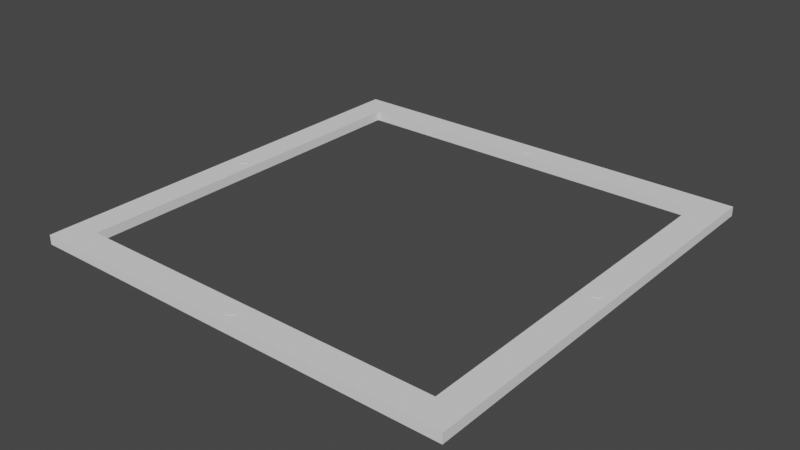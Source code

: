 # Source: DiffusionHolder_dev.blend  (saved by Blender 3.3.6; exported with 4.5.12 LTS)
import bpy
from mathutils import Matrix  # noqa: F401  (used for matrix-valued properties, if any)

bpy.ops.wm.read_factory_settings(use_empty=True)
scene = bpy.context.scene
scene.name = 'Scene'

# ---- collections
col_collection = bpy.data.collections.new('Collection'); scene.collection.children.link(col_collection)

# ---- world
world_world = bpy.data.worlds.new('World'); scene.world = world_world
world_world.use_nodes = True; world_world.node_tree.nodes.clear()
_N = world_world.node_tree.nodes; _L = world_world.node_tree.links
n0 = _N.new('ShaderNodeOutputWorld'); n0.name = 'World Output'; n0.location = (300, 300)
n1 = _N.new('ShaderNodeBackground'); n1.name = 'Background'; n1.location = (10, 300)
n1.inputs[0].default_value = (0.05088, 0.05088, 0.05088, 1.0)
_L.new(n1.outputs[0], n0.inputs[0])
n0.is_active_output = True
world_world.color = (0.05088, 0.05088, 0.05088)
world_world.use_sun_shadow = False
world_world.sun_shadow_jitter_overblur = 0.0

# ---- meshes
me_cube_003 = bpy.data.meshes.new('Cube.003')
me_cube_003.from_pydata([(-67.96, -52.28, -3.815e-06), (-67.96, -52.28, 3.815e-06), (-67.96, 52.28, -3.815e-06), (-67.96, 52.28, 3.815e-06), (67.96, -52.28, -3.815e-06), (67.96, -52.28, 3.815e-06), (67.96, 52.28, -3.815e-06), (67.96, 52.28, 3.815e-06), (-59.1, 45.46, -3.815e-06), (59.1, 45.46, -3.815e-06), (-59.1, -45.46, -3.815e-06), (59.1, -45.46, -3.815e-06), (59.1, 45.46, 3.815e-06), (-59.1, 45.46, 3.815e-06), (-59.1, -45.46, 3.815e-06), (59.1, -45.46, 3.815e-06)], [], [(0, 1, 3, 2), (2, 3, 7, 6), (6, 7, 5, 4), (4, 5, 1, 0), (10, 0, 2, 6, 4, 11, 9, 8), (4, 0, 10, 11), (14, 1, 5, 15), (15, 5, 7, 3, 1, 14, 13, 12), (14, 10, 8, 13), (13, 8, 9, 12), (9, 11, 15, 12), (11, 10, 14, 15)])
_uv = me_cube_003.uv_layers.new(name='UVMap')
_uv.uv.foreach_set('vector', [0.375, 0.0, 0.625, 0.0, 0.625, 0.25, 0.375, 0.25, 0.375, 0.25, 0.625, 0.25, 0.625, 0.5, 0.375, 0.5, 0.375, 0.5, 0.625, 0.5, 0.625, 0.75, 0.375, 0.75, 0.375, 0.75, 0.625, 0.75, 0.625, 1.0, 0.375, 1.0, 0.1413, 0.7337, 0.125, 0.75, 0.125, 0.5, 0.375, 0.5, 0.375, 0.75, 0.3587, 0.7337, 0.3587, 0.5163, 0.1413, 0.5163, 0.375, 0.75, 0.125, 0.75, 0.1413, 0.7337, 0.3587, 0.7337, 0.8587, 0.7337, 0.875, 0.75, 0.625, 0.75, 0.6413, 0.7337, 0.6413, 0.7337, 0.625, 0.75, 0.625, 0.5, 0.875, 0.5, 0.875, 0.75, 0.8587, 0.7337, 0.8587, 0.5163, 0.6413, 0.5163, 0.375, 0.0, 0.375, 0.0, 0.375, 0.25, 0.375, 0.25, 0.375, 0.25, 0.375, 0.25, 0.375, 0.5, 0.375, 0.5, 0.375, 0.5, 0.375, 0.75, 0.375, 0.75, 0.375, 0.5, 0.375, 0.75, 0.375, 1.0, 0.375, 1.0, 0.375, 0.75])
me_cube_003.materials.append(None)
me_cube_003.update()
me_cylinder = bpy.data.meshes.new('Cylinder')
me_cylinder.from_pydata([(0.0, 8.104, -7.629e-06), (0.0, 8.104, 7.629e-06), (1.581, 7.948, -7.629e-06), (1.581, 7.948, 7.629e-06), (3.101, 7.487, -7.629e-06), (3.101, 7.487, 7.629e-06), (4.502, 6.738, -7.629e-06), (4.502, 6.738, 7.629e-06), (5.731, 5.731, -7.629e-06), (5.731, 5.731, 7.629e-06), (6.738, 4.502, -7.629e-06), (6.738, 4.502, 7.629e-06), (7.487, 3.101, -7.629e-06), (7.487, 3.101, 7.629e-06), (7.948, 1.581, -7.629e-06), (7.948, 1.581, 7.629e-06), (8.104, 0.0, -7.629e-06), (8.104, 0.0, 7.629e-06), (7.948, -1.581, -7.629e-06), (7.948, -1.581, 7.629e-06), (7.487, -3.101, -7.629e-06), (7.487, -3.101, 7.629e-06), (6.738, -4.502, -7.629e-06), (6.738, -4.502, 7.629e-06), (5.731, -5.731, -7.629e-06), (5.731, -5.731, 7.629e-06), (4.502, -6.738, -7.629e-06), (4.502, -6.738, 7.629e-06), (3.101, -7.487, -7.629e-06), (3.101, -7.487, 7.629e-06), (1.581, -7.948, -7.629e-06), (1.581, -7.948, 7.629e-06), (0.0, -8.104, -7.629e-06), (0.0, -8.104, 7.629e-06), (-1.581, -7.948, -7.629e-06), (-1.581, -7.948, 7.629e-06), (-3.101, -7.487, -7.629e-06), (-3.101, -7.487, 7.629e-06), (-4.502, -6.738, -7.629e-06), (-4.502, -6.738, 7.629e-06), (-5.731, -5.731, -7.629e-06), (-5.731, -5.731, 7.629e-06), (-6.738, -4.502, -7.629e-06), (-6.738, -4.502, 7.629e-06), (-7.487, -3.101, -7.629e-06), (-7.487, -3.101, 7.629e-06), (-7.948, -1.581, -7.629e-06), (-7.948, -1.581, 7.629e-06), (-8.104, 0.0, -7.629e-06), (-8.104, 0.0, 7.629e-06), (-7.948, 1.581, -7.629e-06), (-7.948, 1.581, 7.629e-06), (-7.487, 3.101, -7.629e-06), (-7.487, 3.101, 7.629e-06), (-6.738, 4.502, -7.629e-06), (-6.738, 4.502, 7.629e-06), (-5.731, 5.731, -7.629e-06), (-5.731, 5.731, 7.629e-06), (-4.502, 6.738, -7.629e-06), (-4.502, 6.738, 7.629e-06), (-3.101, 7.487, -7.629e-06), (-3.101, 7.487, 7.629e-06), (-1.581, 7.948, -7.629e-06), (-1.581, 7.948, 7.629e-06)], [], [(0, 1, 3, 2), (2, 3, 5, 4), (4, 5, 7, 6), (6, 7, 9, 8), (8, 9, 11, 10), (10, 11, 13, 12), (12, 13, 15, 14), (14, 15, 17, 16), (16, 17, 19, 18), (18, 19, 21, 20), (20, 21, 23, 22), (22, 23, 25, 24), (24, 25, 27, 26), (26, 27, 29, 28), (28, 29, 31, 30), (30, 31, 33, 32), (32, 33, 35, 34), (34, 35, 37, 36), (36, 37, 39, 38), (38, 39, 41, 40), (40, 41, 43, 42), (42, 43, 45, 44), (44, 45, 47, 46), (46, 47, 49, 48), (48, 49, 51, 50), (50, 51, 53, 52), (52, 53, 55, 54), (54, 55, 57, 56), (56, 57, 59, 58), (58, 59, 61, 60), (3, 1, 63, 61, 59, 57, 55, 53, 51, 49, 47, 45, 43, 41, 39, 37, 35, 33, 31, 29, 27, 25, 23, 21, 19, 17, 15, 13, 11, 9, 7, 5), (60, 61, 63, 62), (62, 63, 1, 0), (0, 2, 4, 6, 8, 10, 12, 14, 16, 18, 20, 22, 24, 26, 28, 30, 32, 34, 36, 38, 40, 42, 44, 46, 48, 50, 52, 54, 56, 58, 60, 62)])
_uv = me_cylinder.uv_layers.new(name='UVMap')
_uv.uv.foreach_set('vector', [1.0, 0.5, 1.0, 1.0, 0.9688, 1.0, 0.9688, 0.5, 0.9688, 0.5, 0.9688, 1.0, 0.9375, 1.0, 0.9375, 0.5, 0.9375, 0.5, 0.9375, 1.0, 0.9062, 1.0, 0.9062, 0.5, 0.9062, 0.5, 0.9062, 1.0, 0.875, 1.0, 0.875, 0.5, 0.875, 0.5, 0.875, 1.0, 0.8438, 1.0, 0.8438, 0.5, 0.8438, 0.5, 0.8438, 1.0, 0.8125, 1.0, 0.8125, 0.5, 0.8125, 0.5, 0.8125, 1.0, 0.7812, 1.0, 0.7812, 0.5, 0.7812, 0.5, 0.7812, 1.0, 0.75, 1.0, 0.75, 0.5, 0.75, 0.5, 0.75, 1.0, 0.7188, 1.0, 0.7188, 0.5, 0.7188, 0.5, 0.7188, 1.0, 0.6875, 1.0, 0.6875, 0.5, 0.6875, 0.5, 0.6875, 1.0, 0.6562, 1.0, 0.6562, 0.5, 0.6562, 0.5, 0.6562, 1.0, 0.625, 1.0, 0.625, 0.5, 0.625, 0.5, 0.625, 1.0, 0.5938, 1.0, 0.5938, 0.5, 0.5938, 0.5, 0.5938, 1.0, 0.5625, 1.0, 0.5625, 0.5, 0.5625, 0.5, 0.5625, 1.0, 0.5312, 1.0, 0.5312, 0.5, 0.5312, 0.5, 0.5312, 1.0, 0.5, 1.0, 0.5, 0.5, 0.5, 0.5, 0.5, 1.0, 0.4688, 1.0, 0.4688, 0.5, 0.4688, 0.5, 0.4688, 1.0, 0.4375, 1.0, 0.4375, 0.5, 0.4375, 0.5, 0.4375, 1.0, 0.4062, 1.0, 0.4062, 0.5, 0.4062, 0.5, 0.4062, 1.0, 0.375, 1.0, 0.375, 0.5, 0.375, 0.5, 0.375, 1.0, 0.3438, 1.0, 0.3438, 0.5, 0.3438, 0.5, 0.3438, 1.0, 0.3125, 1.0, 0.3125, 0.5, 0.3125, 0.5, 0.3125, 1.0, 0.2812, 1.0, 0.2812, 0.5, 0.2812, 0.5, 0.2812, 1.0, 0.25, 1.0, 0.25, 0.5, 0.25, 0.5, 0.25, 1.0, 0.2188, 1.0, 0.2188, 0.5, 0.2188, 0.5, 0.2188, 1.0, 0.1875, 1.0, 0.1875, 0.5, 0.1875, 0.5, 0.1875, 1.0, 0.1562, 1.0, 0.1562, 0.5, 0.1562, 0.5, 0.1562, 1.0, 0.125, 1.0, 0.125, 0.5, 0.125, 0.5, 0.125, 1.0, 0.09375, 1.0, 0.09375, 0.5, 0.09375, 0.5, 0.09375, 1.0, 0.0625, 1.0, 0.0625, 0.5, 0.2968, 0.4854, 0.25, 0.49, 0.2032, 0.4854, 0.1582, 0.4717, 0.1167, 0.4496, 0.08029, 0.4197, 0.05045, 0.3833, 0.02827, 0.3418, 0.01461, 0.2968, 0.01, 0.25, 0.01461, 0.2032, 0.02827, 0.1582, 0.05045, 0.1167, 0.08029, 0.08029, 0.1167, 0.05045, 0.1582, 0.02827, 0.2032, 0.01461, 0.25, 0.01, 0.2968, 0.01461, 0.3418, 0.02827, 0.3833, 0.05045, 0.4197, 0.08029, 0.4496, 0.1167, 0.4717, 0.1582, 0.4854, 0.2032, 0.49, 0.25, 0.4854, 0.2968, 0.4717, 0.3418, 0.4496, 0.3833, 0.4197, 0.4197, 0.3833, 0.4496, 0.3418, 0.4717, 0.0625, 0.5, 0.0625, 1.0, 0.03125, 1.0, 0.03125, 0.5, 0.03125, 0.5, 0.03125, 1.0, 0.0, 1.0, 0.0, 0.5, 0.75, 0.49, 0.7968, 0.4854, 0.8418, 0.4717, 0.8833, 0.4496, 0.9197, 0.4197, 0.9496, 0.3833, 0.9717, 0.3418, 0.9854, 0.2968, 0.99, 0.25, 0.9854, 0.2032, 0.9717, 0.1582, 0.9496, 0.1167, 0.9197, 0.08029, 0.8833, 0.05045, 0.8418, 0.02827, 0.7968, 0.01461, 0.75, 0.01, 0.7032, 0.01461, 0.6582, 0.02827, 0.6167, 0.05045, 0.5803, 0.08029, 0.5504, 0.1167, 0.5283, 0.1582, 0.5146, 0.2032, 0.51, 0.25, 0.5146, 0.2968, 0.5283, 0.3418, 0.5504, 0.3833, 0.5803, 0.4197, 0.6167, 0.4496, 0.6582, 0.4717, 0.7032, 0.4854])
me_cylinder.update()
me_cylinder_001 = bpy.data.meshes.new('Cylinder.001')
me_cylinder_001.from_pydata([(0.0, 8.104, -7.629e-06), (0.0, 8.104, 7.629e-06), (1.581, 7.948, -7.629e-06), (1.581, 7.948, 7.629e-06), (3.101, 7.487, -7.629e-06), (3.101, 7.487, 7.629e-06), (4.502, 6.738, -7.629e-06), (4.502, 6.738, 7.629e-06), (5.731, 5.731, -7.629e-06), (5.731, 5.731, 7.629e-06), (6.738, 4.502, -7.629e-06), (6.738, 4.502, 7.629e-06), (7.487, 3.101, -7.629e-06), (7.487, 3.101, 7.629e-06), (7.948, 1.581, -7.629e-06), (7.948, 1.581, 7.629e-06), (8.104, 0.0, -7.629e-06), (8.104, 0.0, 7.629e-06), (7.948, -1.581, -7.629e-06), (7.948, -1.581, 7.629e-06), (7.487, -3.101, -7.629e-06), (7.487, -3.101, 7.629e-06), (6.738, -4.502, -7.629e-06), (6.738, -4.502, 7.629e-06), (5.731, -5.731, -7.629e-06), (5.731, -5.731, 7.629e-06), (4.502, -6.738, -7.629e-06), (4.502, -6.738, 7.629e-06), (3.101, -7.487, -7.629e-06), (3.101, -7.487, 7.629e-06), (1.581, -7.948, -7.629e-06), (1.581, -7.948, 7.629e-06), (0.0, -8.104, -7.629e-06), (0.0, -8.104, 7.629e-06), (-1.581, -7.948, -7.629e-06), (-1.581, -7.948, 7.629e-06), (-3.101, -7.487, -7.629e-06), (-3.101, -7.487, 7.629e-06), (-4.502, -6.738, -7.629e-06), (-4.502, -6.738, 7.629e-06), (-5.731, -5.731, -7.629e-06), (-5.731, -5.731, 7.629e-06), (-6.738, -4.502, -7.629e-06), (-6.738, -4.502, 7.629e-06), (-7.487, -3.101, -7.629e-06), (-7.487, -3.101, 7.629e-06), (-7.948, -1.581, -7.629e-06), (-7.948, -1.581, 7.629e-06), (-8.104, 0.0, -7.629e-06), (-8.104, 0.0, 7.629e-06), (-7.948, 1.581, -7.629e-06), (-7.948, 1.581, 7.629e-06), (-7.487, 3.101, -7.629e-06), (-7.487, 3.101, 7.629e-06), (-6.738, 4.502, -7.629e-06), (-6.738, 4.502, 7.629e-06), (-5.731, 5.731, -7.629e-06), (-5.731, 5.731, 7.629e-06), (-4.502, 6.738, -7.629e-06), (-4.502, 6.738, 7.629e-06), (-3.101, 7.487, -7.629e-06), (-3.101, 7.487, 7.629e-06), (-1.581, 7.948, -7.629e-06), (-1.581, 7.948, 7.629e-06)], [], [(0, 1, 3, 2), (2, 3, 5, 4), (4, 5, 7, 6), (6, 7, 9, 8), (8, 9, 11, 10), (10, 11, 13, 12), (12, 13, 15, 14), (14, 15, 17, 16), (16, 17, 19, 18), (18, 19, 21, 20), (20, 21, 23, 22), (22, 23, 25, 24), (24, 25, 27, 26), (26, 27, 29, 28), (28, 29, 31, 30), (30, 31, 33, 32), (32, 33, 35, 34), (34, 35, 37, 36), (36, 37, 39, 38), (38, 39, 41, 40), (40, 41, 43, 42), (42, 43, 45, 44), (44, 45, 47, 46), (46, 47, 49, 48), (48, 49, 51, 50), (50, 51, 53, 52), (52, 53, 55, 54), (54, 55, 57, 56), (56, 57, 59, 58), (58, 59, 61, 60), (3, 1, 63, 61, 59, 57, 55, 53, 51, 49, 47, 45, 43, 41, 39, 37, 35, 33, 31, 29, 27, 25, 23, 21, 19, 17, 15, 13, 11, 9, 7, 5), (60, 61, 63, 62), (62, 63, 1, 0), (0, 2, 4, 6, 8, 10, 12, 14, 16, 18, 20, 22, 24, 26, 28, 30, 32, 34, 36, 38, 40, 42, 44, 46, 48, 50, 52, 54, 56, 58, 60, 62)])
_uv = me_cylinder_001.uv_layers.new(name='UVMap')
_uv.uv.foreach_set('vector', [1.0, 0.5, 1.0, 1.0, 0.9688, 1.0, 0.9688, 0.5, 0.9688, 0.5, 0.9688, 1.0, 0.9375, 1.0, 0.9375, 0.5, 0.9375, 0.5, 0.9375, 1.0, 0.9062, 1.0, 0.9062, 0.5, 0.9062, 0.5, 0.9062, 1.0, 0.875, 1.0, 0.875, 0.5, 0.875, 0.5, 0.875, 1.0, 0.8438, 1.0, 0.8438, 0.5, 0.8438, 0.5, 0.8438, 1.0, 0.8125, 1.0, 0.8125, 0.5, 0.8125, 0.5, 0.8125, 1.0, 0.7812, 1.0, 0.7812, 0.5, 0.7812, 0.5, 0.7812, 1.0, 0.75, 1.0, 0.75, 0.5, 0.75, 0.5, 0.75, 1.0, 0.7188, 1.0, 0.7188, 0.5, 0.7188, 0.5, 0.7188, 1.0, 0.6875, 1.0, 0.6875, 0.5, 0.6875, 0.5, 0.6875, 1.0, 0.6562, 1.0, 0.6562, 0.5, 0.6562, 0.5, 0.6562, 1.0, 0.625, 1.0, 0.625, 0.5, 0.625, 0.5, 0.625, 1.0, 0.5938, 1.0, 0.5938, 0.5, 0.5938, 0.5, 0.5938, 1.0, 0.5625, 1.0, 0.5625, 0.5, 0.5625, 0.5, 0.5625, 1.0, 0.5312, 1.0, 0.5312, 0.5, 0.5312, 0.5, 0.5312, 1.0, 0.5, 1.0, 0.5, 0.5, 0.5, 0.5, 0.5, 1.0, 0.4688, 1.0, 0.4688, 0.5, 0.4688, 0.5, 0.4688, 1.0, 0.4375, 1.0, 0.4375, 0.5, 0.4375, 0.5, 0.4375, 1.0, 0.4062, 1.0, 0.4062, 0.5, 0.4062, 0.5, 0.4062, 1.0, 0.375, 1.0, 0.375, 0.5, 0.375, 0.5, 0.375, 1.0, 0.3438, 1.0, 0.3438, 0.5, 0.3438, 0.5, 0.3438, 1.0, 0.3125, 1.0, 0.3125, 0.5, 0.3125, 0.5, 0.3125, 1.0, 0.2812, 1.0, 0.2812, 0.5, 0.2812, 0.5, 0.2812, 1.0, 0.25, 1.0, 0.25, 0.5, 0.25, 0.5, 0.25, 1.0, 0.2188, 1.0, 0.2188, 0.5, 0.2188, 0.5, 0.2188, 1.0, 0.1875, 1.0, 0.1875, 0.5, 0.1875, 0.5, 0.1875, 1.0, 0.1562, 1.0, 0.1562, 0.5, 0.1562, 0.5, 0.1562, 1.0, 0.125, 1.0, 0.125, 0.5, 0.125, 0.5, 0.125, 1.0, 0.09375, 1.0, 0.09375, 0.5, 0.09375, 0.5, 0.09375, 1.0, 0.0625, 1.0, 0.0625, 0.5, 0.2968, 0.4854, 0.25, 0.49, 0.2032, 0.4854, 0.1582, 0.4717, 0.1167, 0.4496, 0.08029, 0.4197, 0.05045, 0.3833, 0.02827, 0.3418, 0.01461, 0.2968, 0.01, 0.25, 0.01461, 0.2032, 0.02827, 0.1582, 0.05045, 0.1167, 0.08029, 0.08029, 0.1167, 0.05045, 0.1582, 0.02827, 0.2032, 0.01461, 0.25, 0.01, 0.2968, 0.01461, 0.3418, 0.02827, 0.3833, 0.05045, 0.4197, 0.08029, 0.4496, 0.1167, 0.4717, 0.1582, 0.4854, 0.2032, 0.49, 0.25, 0.4854, 0.2968, 0.4717, 0.3418, 0.4496, 0.3833, 0.4197, 0.4197, 0.3833, 0.4496, 0.3418, 0.4717, 0.0625, 0.5, 0.0625, 1.0, 0.03125, 1.0, 0.03125, 0.5, 0.03125, 0.5, 0.03125, 1.0, 0.0, 1.0, 0.0, 0.5, 0.75, 0.49, 0.7968, 0.4854, 0.8418, 0.4717, 0.8833, 0.4496, 0.9197, 0.4197, 0.9496, 0.3833, 0.9717, 0.3418, 0.9854, 0.2968, 0.99, 0.25, 0.9854, 0.2032, 0.9717, 0.1582, 0.9496, 0.1167, 0.9197, 0.08029, 0.8833, 0.05045, 0.8418, 0.02827, 0.7968, 0.01461, 0.75, 0.01, 0.7032, 0.01461, 0.6582, 0.02827, 0.6167, 0.05045, 0.5803, 0.08029, 0.5504, 0.1167, 0.5283, 0.1582, 0.5146, 0.2032, 0.51, 0.25, 0.5146, 0.2968, 0.5283, 0.3418, 0.5504, 0.3833, 0.5803, 0.4197, 0.6167, 0.4496, 0.6582, 0.4717, 0.7032, 0.4854])
me_cylinder_001.update()
me_cylinder_002 = bpy.data.meshes.new('Cylinder.002')
me_cylinder_002.from_pydata([(0.0, 8.104, -7.629e-06), (0.0, 8.104, 7.629e-06), (1.581, 7.948, -7.629e-06), (1.581, 7.948, 7.629e-06), (3.101, 7.487, -7.629e-06), (3.101, 7.487, 7.629e-06), (4.502, 6.738, -7.629e-06), (4.502, 6.738, 7.629e-06), (5.731, 5.731, -7.629e-06), (5.731, 5.731, 7.629e-06), (6.738, 4.502, -7.629e-06), (6.738, 4.502, 7.629e-06), (7.487, 3.101, -7.629e-06), (7.487, 3.101, 7.629e-06), (7.948, 1.581, -7.629e-06), (7.948, 1.581, 7.629e-06), (8.104, 0.0, -7.629e-06), (8.104, 0.0, 7.629e-06), (7.948, -1.581, -7.629e-06), (7.948, -1.581, 7.629e-06), (7.487, -3.101, -7.629e-06), (7.487, -3.101, 7.629e-06), (6.738, -4.502, -7.629e-06), (6.738, -4.502, 7.629e-06), (5.731, -5.731, -7.629e-06), (5.731, -5.731, 7.629e-06), (4.502, -6.738, -7.629e-06), (4.502, -6.738, 7.629e-06), (3.101, -7.487, -7.629e-06), (3.101, -7.487, 7.629e-06), (1.581, -7.948, -7.629e-06), (1.581, -7.948, 7.629e-06), (0.0, -8.104, -7.629e-06), (0.0, -8.104, 7.629e-06), (-1.581, -7.948, -7.629e-06), (-1.581, -7.948, 7.629e-06), (-3.101, -7.487, -7.629e-06), (-3.101, -7.487, 7.629e-06), (-4.502, -6.738, -7.629e-06), (-4.502, -6.738, 7.629e-06), (-5.731, -5.731, -7.629e-06), (-5.731, -5.731, 7.629e-06), (-6.738, -4.502, -7.629e-06), (-6.738, -4.502, 7.629e-06), (-7.487, -3.101, -7.629e-06), (-7.487, -3.101, 7.629e-06), (-7.948, -1.581, -7.629e-06), (-7.948, -1.581, 7.629e-06), (-8.104, 0.0, -7.629e-06), (-8.104, 0.0, 7.629e-06), (-7.948, 1.581, -7.629e-06), (-7.948, 1.581, 7.629e-06), (-7.487, 3.101, -7.629e-06), (-7.487, 3.101, 7.629e-06), (-6.738, 4.502, -7.629e-06), (-6.738, 4.502, 7.629e-06), (-5.731, 5.731, -7.629e-06), (-5.731, 5.731, 7.629e-06), (-4.502, 6.738, -7.629e-06), (-4.502, 6.738, 7.629e-06), (-3.101, 7.487, -7.629e-06), (-3.101, 7.487, 7.629e-06), (-1.581, 7.948, -7.629e-06), (-1.581, 7.948, 7.629e-06)], [], [(0, 1, 3, 2), (2, 3, 5, 4), (4, 5, 7, 6), (6, 7, 9, 8), (8, 9, 11, 10), (10, 11, 13, 12), (12, 13, 15, 14), (14, 15, 17, 16), (16, 17, 19, 18), (18, 19, 21, 20), (20, 21, 23, 22), (22, 23, 25, 24), (24, 25, 27, 26), (26, 27, 29, 28), (28, 29, 31, 30), (30, 31, 33, 32), (32, 33, 35, 34), (34, 35, 37, 36), (36, 37, 39, 38), (38, 39, 41, 40), (40, 41, 43, 42), (42, 43, 45, 44), (44, 45, 47, 46), (46, 47, 49, 48), (48, 49, 51, 50), (50, 51, 53, 52), (52, 53, 55, 54), (54, 55, 57, 56), (56, 57, 59, 58), (58, 59, 61, 60), (3, 1, 63, 61, 59, 57, 55, 53, 51, 49, 47, 45, 43, 41, 39, 37, 35, 33, 31, 29, 27, 25, 23, 21, 19, 17, 15, 13, 11, 9, 7, 5), (60, 61, 63, 62), (62, 63, 1, 0), (0, 2, 4, 6, 8, 10, 12, 14, 16, 18, 20, 22, 24, 26, 28, 30, 32, 34, 36, 38, 40, 42, 44, 46, 48, 50, 52, 54, 56, 58, 60, 62)])
_uv = me_cylinder_002.uv_layers.new(name='UVMap')
_uv.uv.foreach_set('vector', [1.0, 0.5, 1.0, 1.0, 0.9688, 1.0, 0.9688, 0.5, 0.9688, 0.5, 0.9688, 1.0, 0.9375, 1.0, 0.9375, 0.5, 0.9375, 0.5, 0.9375, 1.0, 0.9062, 1.0, 0.9062, 0.5, 0.9062, 0.5, 0.9062, 1.0, 0.875, 1.0, 0.875, 0.5, 0.875, 0.5, 0.875, 1.0, 0.8438, 1.0, 0.8438, 0.5, 0.8438, 0.5, 0.8438, 1.0, 0.8125, 1.0, 0.8125, 0.5, 0.8125, 0.5, 0.8125, 1.0, 0.7812, 1.0, 0.7812, 0.5, 0.7812, 0.5, 0.7812, 1.0, 0.75, 1.0, 0.75, 0.5, 0.75, 0.5, 0.75, 1.0, 0.7188, 1.0, 0.7188, 0.5, 0.7188, 0.5, 0.7188, 1.0, 0.6875, 1.0, 0.6875, 0.5, 0.6875, 0.5, 0.6875, 1.0, 0.6562, 1.0, 0.6562, 0.5, 0.6562, 0.5, 0.6562, 1.0, 0.625, 1.0, 0.625, 0.5, 0.625, 0.5, 0.625, 1.0, 0.5938, 1.0, 0.5938, 0.5, 0.5938, 0.5, 0.5938, 1.0, 0.5625, 1.0, 0.5625, 0.5, 0.5625, 0.5, 0.5625, 1.0, 0.5312, 1.0, 0.5312, 0.5, 0.5312, 0.5, 0.5312, 1.0, 0.5, 1.0, 0.5, 0.5, 0.5, 0.5, 0.5, 1.0, 0.4688, 1.0, 0.4688, 0.5, 0.4688, 0.5, 0.4688, 1.0, 0.4375, 1.0, 0.4375, 0.5, 0.4375, 0.5, 0.4375, 1.0, 0.4062, 1.0, 0.4062, 0.5, 0.4062, 0.5, 0.4062, 1.0, 0.375, 1.0, 0.375, 0.5, 0.375, 0.5, 0.375, 1.0, 0.3438, 1.0, 0.3438, 0.5, 0.3438, 0.5, 0.3438, 1.0, 0.3125, 1.0, 0.3125, 0.5, 0.3125, 0.5, 0.3125, 1.0, 0.2812, 1.0, 0.2812, 0.5, 0.2812, 0.5, 0.2812, 1.0, 0.25, 1.0, 0.25, 0.5, 0.25, 0.5, 0.25, 1.0, 0.2188, 1.0, 0.2188, 0.5, 0.2188, 0.5, 0.2188, 1.0, 0.1875, 1.0, 0.1875, 0.5, 0.1875, 0.5, 0.1875, 1.0, 0.1562, 1.0, 0.1562, 0.5, 0.1562, 0.5, 0.1562, 1.0, 0.125, 1.0, 0.125, 0.5, 0.125, 0.5, 0.125, 1.0, 0.09375, 1.0, 0.09375, 0.5, 0.09375, 0.5, 0.09375, 1.0, 0.0625, 1.0, 0.0625, 0.5, 0.2968, 0.4854, 0.25, 0.49, 0.2032, 0.4854, 0.1582, 0.4717, 0.1167, 0.4496, 0.08029, 0.4197, 0.05045, 0.3833, 0.02827, 0.3418, 0.01461, 0.2968, 0.01, 0.25, 0.01461, 0.2032, 0.02827, 0.1582, 0.05045, 0.1167, 0.08029, 0.08029, 0.1167, 0.05045, 0.1582, 0.02827, 0.2032, 0.01461, 0.25, 0.01, 0.2968, 0.01461, 0.3418, 0.02827, 0.3833, 0.05045, 0.4197, 0.08029, 0.4496, 0.1167, 0.4717, 0.1582, 0.4854, 0.2032, 0.49, 0.25, 0.4854, 0.2968, 0.4717, 0.3418, 0.4496, 0.3833, 0.4197, 0.4197, 0.3833, 0.4496, 0.3418, 0.4717, 0.0625, 0.5, 0.0625, 1.0, 0.03125, 1.0, 0.03125, 0.5, 0.03125, 0.5, 0.03125, 1.0, 0.0, 1.0, 0.0, 0.5, 0.75, 0.49, 0.7968, 0.4854, 0.8418, 0.4717, 0.8833, 0.4496, 0.9197, 0.4197, 0.9496, 0.3833, 0.9717, 0.3418, 0.9854, 0.2968, 0.99, 0.25, 0.9854, 0.2032, 0.9717, 0.1582, 0.9496, 0.1167, 0.9197, 0.08029, 0.8833, 0.05045, 0.8418, 0.02827, 0.7968, 0.01461, 0.75, 0.01, 0.7032, 0.01461, 0.6582, 0.02827, 0.6167, 0.05045, 0.5803, 0.08029, 0.5504, 0.1167, 0.5283, 0.1582, 0.5146, 0.2032, 0.51, 0.25, 0.5146, 0.2968, 0.5283, 0.3418, 0.5504, 0.3833, 0.5803, 0.4197, 0.6167, 0.4496, 0.6582, 0.4717, 0.7032, 0.4854])
me_cylinder_002.update()
me_cylinder_003 = bpy.data.meshes.new('Cylinder.003')
me_cylinder_003.from_pydata([(0.0, 8.104, -7.629e-06), (0.0, 8.104, 7.629e-06), (1.581, 7.948, -7.629e-06), (1.581, 7.948, 7.629e-06), (3.101, 7.487, -7.629e-06), (3.101, 7.487, 7.629e-06), (4.502, 6.738, -7.629e-06), (4.502, 6.738, 7.629e-06), (5.731, 5.731, -7.629e-06), (5.731, 5.731, 7.629e-06), (6.738, 4.502, -7.629e-06), (6.738, 4.502, 7.629e-06), (7.487, 3.101, -7.629e-06), (7.487, 3.101, 7.629e-06), (7.948, 1.581, -7.629e-06), (7.948, 1.581, 7.629e-06), (8.104, 0.0, -7.629e-06), (8.104, 0.0, 7.629e-06), (7.948, -1.581, -7.629e-06), (7.948, -1.581, 7.629e-06), (7.487, -3.101, -7.629e-06), (7.487, -3.101, 7.629e-06), (6.738, -4.502, -7.629e-06), (6.738, -4.502, 7.629e-06), (5.731, -5.731, -7.629e-06), (5.731, -5.731, 7.629e-06), (4.502, -6.738, -7.629e-06), (4.502, -6.738, 7.629e-06), (3.101, -7.487, -7.629e-06), (3.101, -7.487, 7.629e-06), (1.581, -7.948, -7.629e-06), (1.581, -7.948, 7.629e-06), (0.0, -8.104, -7.629e-06), (0.0, -8.104, 7.629e-06), (-1.581, -7.948, -7.629e-06), (-1.581, -7.948, 7.629e-06), (-3.101, -7.487, -7.629e-06), (-3.101, -7.487, 7.629e-06), (-4.502, -6.738, -7.629e-06), (-4.502, -6.738, 7.629e-06), (-5.731, -5.731, -7.629e-06), (-5.731, -5.731, 7.629e-06), (-6.738, -4.502, -7.629e-06), (-6.738, -4.502, 7.629e-06), (-7.487, -3.101, -7.629e-06), (-7.487, -3.101, 7.629e-06), (-7.948, -1.581, -7.629e-06), (-7.948, -1.581, 7.629e-06), (-8.104, 0.0, -7.629e-06), (-8.104, 0.0, 7.629e-06), (-7.948, 1.581, -7.629e-06), (-7.948, 1.581, 7.629e-06), (-7.487, 3.101, -7.629e-06), (-7.487, 3.101, 7.629e-06), (-6.738, 4.502, -7.629e-06), (-6.738, 4.502, 7.629e-06), (-5.731, 5.731, -7.629e-06), (-5.731, 5.731, 7.629e-06), (-4.502, 6.738, -7.629e-06), (-4.502, 6.738, 7.629e-06), (-3.101, 7.487, -7.629e-06), (-3.101, 7.487, 7.629e-06), (-1.581, 7.948, -7.629e-06), (-1.581, 7.948, 7.629e-06)], [], [(0, 1, 3, 2), (2, 3, 5, 4), (4, 5, 7, 6), (6, 7, 9, 8), (8, 9, 11, 10), (10, 11, 13, 12), (12, 13, 15, 14), (14, 15, 17, 16), (16, 17, 19, 18), (18, 19, 21, 20), (20, 21, 23, 22), (22, 23, 25, 24), (24, 25, 27, 26), (26, 27, 29, 28), (28, 29, 31, 30), (30, 31, 33, 32), (32, 33, 35, 34), (34, 35, 37, 36), (36, 37, 39, 38), (38, 39, 41, 40), (40, 41, 43, 42), (42, 43, 45, 44), (44, 45, 47, 46), (46, 47, 49, 48), (48, 49, 51, 50), (50, 51, 53, 52), (52, 53, 55, 54), (54, 55, 57, 56), (56, 57, 59, 58), (58, 59, 61, 60), (3, 1, 63, 61, 59, 57, 55, 53, 51, 49, 47, 45, 43, 41, 39, 37, 35, 33, 31, 29, 27, 25, 23, 21, 19, 17, 15, 13, 11, 9, 7, 5), (60, 61, 63, 62), (62, 63, 1, 0), (0, 2, 4, 6, 8, 10, 12, 14, 16, 18, 20, 22, 24, 26, 28, 30, 32, 34, 36, 38, 40, 42, 44, 46, 48, 50, 52, 54, 56, 58, 60, 62)])
_uv = me_cylinder_003.uv_layers.new(name='UVMap')
_uv.uv.foreach_set('vector', [1.0, 0.5, 1.0, 1.0, 0.9688, 1.0, 0.9688, 0.5, 0.9688, 0.5, 0.9688, 1.0, 0.9375, 1.0, 0.9375, 0.5, 0.9375, 0.5, 0.9375, 1.0, 0.9062, 1.0, 0.9062, 0.5, 0.9062, 0.5, 0.9062, 1.0, 0.875, 1.0, 0.875, 0.5, 0.875, 0.5, 0.875, 1.0, 0.8438, 1.0, 0.8438, 0.5, 0.8438, 0.5, 0.8438, 1.0, 0.8125, 1.0, 0.8125, 0.5, 0.8125, 0.5, 0.8125, 1.0, 0.7812, 1.0, 0.7812, 0.5, 0.7812, 0.5, 0.7812, 1.0, 0.75, 1.0, 0.75, 0.5, 0.75, 0.5, 0.75, 1.0, 0.7188, 1.0, 0.7188, 0.5, 0.7188, 0.5, 0.7188, 1.0, 0.6875, 1.0, 0.6875, 0.5, 0.6875, 0.5, 0.6875, 1.0, 0.6562, 1.0, 0.6562, 0.5, 0.6562, 0.5, 0.6562, 1.0, 0.625, 1.0, 0.625, 0.5, 0.625, 0.5, 0.625, 1.0, 0.5938, 1.0, 0.5938, 0.5, 0.5938, 0.5, 0.5938, 1.0, 0.5625, 1.0, 0.5625, 0.5, 0.5625, 0.5, 0.5625, 1.0, 0.5312, 1.0, 0.5312, 0.5, 0.5312, 0.5, 0.5312, 1.0, 0.5, 1.0, 0.5, 0.5, 0.5, 0.5, 0.5, 1.0, 0.4688, 1.0, 0.4688, 0.5, 0.4688, 0.5, 0.4688, 1.0, 0.4375, 1.0, 0.4375, 0.5, 0.4375, 0.5, 0.4375, 1.0, 0.4062, 1.0, 0.4062, 0.5, 0.4062, 0.5, 0.4062, 1.0, 0.375, 1.0, 0.375, 0.5, 0.375, 0.5, 0.375, 1.0, 0.3438, 1.0, 0.3438, 0.5, 0.3438, 0.5, 0.3438, 1.0, 0.3125, 1.0, 0.3125, 0.5, 0.3125, 0.5, 0.3125, 1.0, 0.2812, 1.0, 0.2812, 0.5, 0.2812, 0.5, 0.2812, 1.0, 0.25, 1.0, 0.25, 0.5, 0.25, 0.5, 0.25, 1.0, 0.2188, 1.0, 0.2188, 0.5, 0.2188, 0.5, 0.2188, 1.0, 0.1875, 1.0, 0.1875, 0.5, 0.1875, 0.5, 0.1875, 1.0, 0.1562, 1.0, 0.1562, 0.5, 0.1562, 0.5, 0.1562, 1.0, 0.125, 1.0, 0.125, 0.5, 0.125, 0.5, 0.125, 1.0, 0.09375, 1.0, 0.09375, 0.5, 0.09375, 0.5, 0.09375, 1.0, 0.0625, 1.0, 0.0625, 0.5, 0.2968, 0.4854, 0.25, 0.49, 0.2032, 0.4854, 0.1582, 0.4717, 0.1167, 0.4496, 0.08029, 0.4197, 0.05045, 0.3833, 0.02827, 0.3418, 0.01461, 0.2968, 0.01, 0.25, 0.01461, 0.2032, 0.02827, 0.1582, 0.05045, 0.1167, 0.08029, 0.08029, 0.1167, 0.05045, 0.1582, 0.02827, 0.2032, 0.01461, 0.25, 0.01, 0.2968, 0.01461, 0.3418, 0.02827, 0.3833, 0.05045, 0.4197, 0.08029, 0.4496, 0.1167, 0.4717, 0.1582, 0.4854, 0.2032, 0.49, 0.25, 0.4854, 0.2968, 0.4717, 0.3418, 0.4496, 0.3833, 0.4197, 0.4197, 0.3833, 0.4496, 0.3418, 0.4717, 0.0625, 0.5, 0.0625, 1.0, 0.03125, 1.0, 0.03125, 0.5, 0.03125, 0.5, 0.03125, 1.0, 0.0, 1.0, 0.0, 0.5, 0.75, 0.49, 0.7968, 0.4854, 0.8418, 0.4717, 0.8833, 0.4496, 0.9197, 0.4197, 0.9496, 0.3833, 0.9717, 0.3418, 0.9854, 0.2968, 0.99, 0.25, 0.9854, 0.2032, 0.9717, 0.1582, 0.9496, 0.1167, 0.9197, 0.08029, 0.8833, 0.05045, 0.8418, 0.02827, 0.7968, 0.01461, 0.75, 0.01, 0.7032, 0.01461, 0.6582, 0.02827, 0.6167, 0.05045, 0.5803, 0.08029, 0.5504, 0.1167, 0.5283, 0.1582, 0.5146, 0.2032, 0.51, 0.25, 0.5146, 0.2968, 0.5283, 0.3418, 0.5504, 0.3833, 0.5803, 0.4197, 0.6167, 0.4496, 0.6582, 0.4717, 0.7032, 0.4854])
me_cylinder_003.update()

# ---- objects
ob_cube_001 = bpy.data.objects.new('Cube.001', me_cube_003)
ob_cylinder = bpy.data.objects.new('Cylinder', me_cylinder)
ob_cylinder_001 = bpy.data.objects.new('Cylinder.001', me_cylinder_001)
ob_cylinder_002 = bpy.data.objects.new('Cylinder.002', me_cylinder_002)
ob_cylinder_003 = bpy.data.objects.new('Cylinder.003', me_cylinder_003)

# ---- transforms, parenting, visibility, modifiers, constraints
ob_cube_001.location = (0.0, 0.0, 0.0)
ob_cube_001.scale = (1.692, 2.2, 6.554e+05)
_m = ob_cube_001.modifiers.new('Boolean', 'BOOLEAN')
_m.object = ob_cylinder
ob_cylinder.location = (-107.5, 0.0, 1.4)
ob_cylinder.rotation_euler = (-3.142, -0.0, 0.0)
ob_cylinder.scale = (0.3393, 0.3393, 1.638e+05)
ob_cylinder_001.location = (0.0, -107.5, 1.4)
ob_cylinder_001.rotation_euler = (-3.142, -0.0, 0.0)
ob_cylinder_001.scale = (0.3393, 0.3393, 1.638e+05)
ob_cylinder_002.location = (107.5, 0.0, 1.4)
ob_cylinder_002.rotation_euler = (-3.142, -0.0, 0.0)
ob_cylinder_002.scale = (0.3393, 0.3393, 1.638e+05)
ob_cylinder_003.location = (0.0, 107.5, 1.4)
ob_cylinder_003.rotation_euler = (-3.142, -0.0, 0.0)
ob_cylinder_003.scale = (0.3393, 0.3393, 1.638e+05)

# ---- collection membership
col_collection.objects.link(ob_cube_001)
col_collection.objects.link(ob_cylinder)
col_collection.objects.link(ob_cylinder_001)
col_collection.objects.link(ob_cylinder_002)
col_collection.objects.link(ob_cylinder_003)

# ---- scene / render settings (as saved in the file)
scene.frame_start = 1; scene.frame_end = 250; scene.frame_set(1)
scene.render.engine = 'BLENDER_EEVEE_NEXT'
scene.cycles.sampling_pattern = 'TABULATED_SOBOL'
scene.cycles.use_light_tree = False
scene.view_settings.view_transform = 'Filmic'
bpy.context.view_layer.update()

# ---- added for rendering (the .blend has no active camera and no usable light): camera, sun
cam_auto = bpy.data.cameras.new('AutoCamera')
cam_auto.lens = 50.0
cam_auto.sensor_width = 36.0
cam_auto.clip_end = 5282.26
ob_auto_camera = bpy.data.objects.new('AutoCamera', cam_auto)
scene.collection.objects.link(ob_auto_camera)
ob_auto_camera.location = (300.985, -361.182, 240.863)
ob_auto_camera.rotation_euler = (1.09748, -7.21219e-08, 0.694738)
scene.camera = ob_auto_camera
light_auto_sun = bpy.data.lights.new('AutoSun', 'SUN')
light_auto_sun.energy = 3.0
light_auto_sun.angle = 0.0523599
ob_auto_sun = bpy.data.objects.new('AutoSun', light_auto_sun)
scene.collection.objects.link(ob_auto_sun)
ob_auto_sun.rotation_euler = (0.872665, 0.174533, 0.523599)
bpy.context.view_layer.update()
